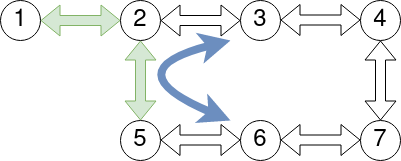

The diagram above was exported from draw.io. Its source (the exported page's mxGraphModel, read from the mxfile embedded in the PNG):
<mxGraphModel dx="1350" dy="752" grid="1" gridSize="10" guides="1" tooltips="1" connect="1" arrows="1" fold="1" page="1" pageScale="1" pageWidth="850" pageHeight="1100" math="0" shadow="0">
  <root>
    <mxCell id="0" />
    <mxCell id="1" parent="0" />
    <mxCell id="0FVTSnv7qXCoYu9Gs7r5-1" value="1" style="ellipse;whiteSpace=wrap;html=1;aspect=fixed;fontSize=24;" parent="1" vertex="1">
      <mxGeometry x="60" y="100" width="40" height="40" as="geometry" />
    </mxCell>
    <mxCell id="0FVTSnv7qXCoYu9Gs7r5-2" value="2" style="ellipse;whiteSpace=wrap;html=1;aspect=fixed;fontSize=24;" parent="1" vertex="1">
      <mxGeometry x="180" y="100" width="40" height="40" as="geometry" />
    </mxCell>
    <mxCell id="0FVTSnv7qXCoYu9Gs7r5-3" value="&lt;font style=&quot;font-size: 24px&quot;&gt;3&lt;/font&gt;" style="ellipse;whiteSpace=wrap;html=1;aspect=fixed;" parent="1" vertex="1">
      <mxGeometry x="300" y="100" width="40" height="40" as="geometry" />
    </mxCell>
    <mxCell id="0FVTSnv7qXCoYu9Gs7r5-4" value="&lt;font style=&quot;font-size: 24px&quot;&gt;6&lt;/font&gt;" style="ellipse;whiteSpace=wrap;html=1;aspect=fixed;" parent="1" vertex="1">
      <mxGeometry x="300" y="220" width="40" height="40" as="geometry" />
    </mxCell>
    <mxCell id="0FVTSnv7qXCoYu9Gs7r5-6" value="" style="shape=flexArrow;endArrow=classic;startArrow=classic;html=1;entryX=0;entryY=0.5;entryDx=0;entryDy=0;fillColor=#d5e8d4;strokeColor=#82b366;" parent="1" target="0FVTSnv7qXCoYu9Gs7r5-2" edge="1">
      <mxGeometry width="100" height="100" relative="1" as="geometry">
        <mxPoint x="100" y="120" as="sourcePoint" />
        <mxPoint x="470" y="360" as="targetPoint" />
      </mxGeometry>
    </mxCell>
    <mxCell id="0FVTSnv7qXCoYu9Gs7r5-7" value="" style="shape=flexArrow;endArrow=classic;startArrow=classic;html=1;exitX=1;exitY=0.5;exitDx=0;exitDy=0;entryX=0;entryY=0.5;entryDx=0;entryDy=0;" parent="1" source="0FVTSnv7qXCoYu9Gs7r5-2" target="0FVTSnv7qXCoYu9Gs7r5-3" edge="1">
      <mxGeometry width="100" height="100" relative="1" as="geometry">
        <mxPoint x="220" y="110" as="sourcePoint" />
        <mxPoint x="320" y="10" as="targetPoint" />
      </mxGeometry>
    </mxCell>
    <mxCell id="ZVNap3Q9n6FJB7btAgvB-1" value="" style="shape=flexArrow;endArrow=classic;startArrow=classic;html=1;exitX=1;exitY=0.5;exitDx=0;exitDy=0;entryX=0;entryY=0.5;entryDx=0;entryDy=0;" parent="1" edge="1">
      <mxGeometry width="100" height="100" relative="1" as="geometry">
        <mxPoint x="340" y="119.5" as="sourcePoint" />
        <mxPoint x="420" y="119.5" as="targetPoint" />
      </mxGeometry>
    </mxCell>
    <mxCell id="ZVNap3Q9n6FJB7btAgvB-2" value="&lt;font style=&quot;font-size: 24px&quot;&gt;4&lt;/font&gt;" style="ellipse;whiteSpace=wrap;html=1;aspect=fixed;" parent="1" vertex="1">
      <mxGeometry x="420" y="100" width="40" height="40" as="geometry" />
    </mxCell>
    <mxCell id="ZVNap3Q9n6FJB7btAgvB-5" value="&lt;font style=&quot;font-size: 24px&quot;&gt;5&lt;/font&gt;" style="ellipse;whiteSpace=wrap;html=1;aspect=fixed;" parent="1" vertex="1">
      <mxGeometry x="180" y="220" width="40" height="40" as="geometry" />
    </mxCell>
    <mxCell id="ZVNap3Q9n6FJB7btAgvB-6" value="" style="shape=flexArrow;endArrow=classic;startArrow=classic;html=1;entryX=0.5;entryY=1;entryDx=0;entryDy=0;exitX=0.5;exitY=0;exitDx=0;exitDy=0;fillColor=#d5e8d4;strokeColor=#82b366;" parent="1" source="ZVNap3Q9n6FJB7btAgvB-5" target="0FVTSnv7qXCoYu9Gs7r5-2" edge="1">
      <mxGeometry width="100" height="100" relative="1" as="geometry">
        <mxPoint x="380" y="470" as="sourcePoint" />
        <mxPoint x="330" y="150" as="targetPoint" />
      </mxGeometry>
    </mxCell>
    <mxCell id="ZVNap3Q9n6FJB7btAgvB-9" value="" style="shape=flexArrow;endArrow=classic;startArrow=classic;html=1;exitX=1;exitY=0.5;exitDx=0;exitDy=0;entryX=0;entryY=0.5;entryDx=0;entryDy=0;" parent="1" edge="1">
      <mxGeometry width="100" height="100" relative="1" as="geometry">
        <mxPoint x="220" y="239.5" as="sourcePoint" />
        <mxPoint x="300" y="239.5" as="targetPoint" />
      </mxGeometry>
    </mxCell>
    <mxCell id="ZVNap3Q9n6FJB7btAgvB-10" value="&lt;font style=&quot;font-size: 24px&quot;&gt;7&lt;/font&gt;" style="ellipse;whiteSpace=wrap;html=1;aspect=fixed;" parent="1" vertex="1">
      <mxGeometry x="420" y="220" width="40" height="40" as="geometry" />
    </mxCell>
    <mxCell id="ZVNap3Q9n6FJB7btAgvB-11" value="" style="shape=flexArrow;endArrow=classic;startArrow=classic;html=1;entryX=0.5;entryY=1;entryDx=0;entryDy=0;exitX=0.5;exitY=0;exitDx=0;exitDy=0;" parent="1" source="ZVNap3Q9n6FJB7btAgvB-10" target="ZVNap3Q9n6FJB7btAgvB-2" edge="1">
      <mxGeometry width="100" height="100" relative="1" as="geometry">
        <mxPoint x="490" y="460" as="sourcePoint" />
        <mxPoint x="550" y="130" as="targetPoint" />
      </mxGeometry>
    </mxCell>
    <mxCell id="ZVNap3Q9n6FJB7btAgvB-12" value="" style="shape=flexArrow;endArrow=classic;startArrow=classic;html=1;exitX=1;exitY=0.5;exitDx=0;exitDy=0;entryX=0;entryY=0.5;entryDx=0;entryDy=0;" parent="1" edge="1">
      <mxGeometry width="100" height="100" relative="1" as="geometry">
        <mxPoint x="340" y="239.5" as="sourcePoint" />
        <mxPoint x="420" y="239.5" as="targetPoint" />
      </mxGeometry>
    </mxCell>
    <mxCell id="9Y91jR0zwhC52srf-nJK-3" value="" style="curved=1;endArrow=classic;html=1;strokeWidth=8;fillColor=#dae8fc;strokeColor=#6c8ebf;startArrow=classic;startFill=1;" edge="1" parent="1">
      <mxGeometry width="50" height="50" relative="1" as="geometry">
        <mxPoint x="290" y="140" as="sourcePoint" />
        <mxPoint x="290" y="220" as="targetPoint" />
        <Array as="points">
          <mxPoint x="170" y="170" />
        </Array>
      </mxGeometry>
    </mxCell>
  </root>
</mxGraphModel>